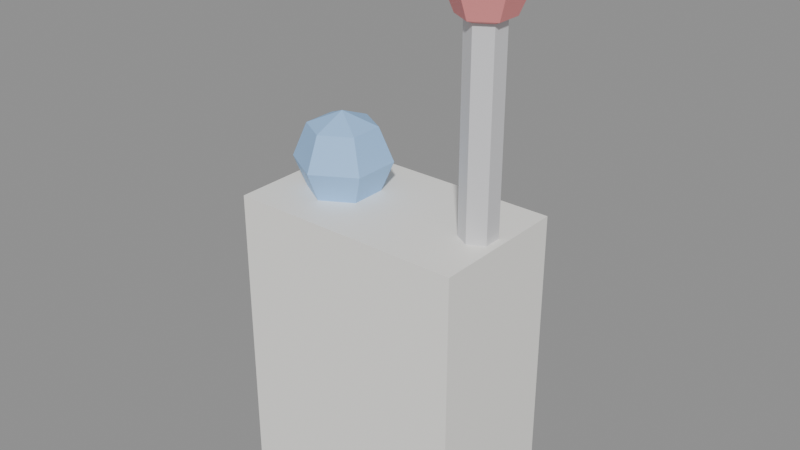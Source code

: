 # Source: KID_MONITOR_BEBE_v01.blend  (saved by Blender 4.2.66; exported with 4.5.12 LTS)
import bpy
from mathutils import Matrix  # noqa: F401  (used for matrix-valued properties, if any)

bpy.ops.wm.read_factory_settings(use_empty=True)
scene = bpy.context.scene
scene.name = 'Scene'

# ---- materials (node trees are filled in below, after node groups)
mat_polyroom_pbr = bpy.data.materials.new('Polyroom_PBR')

# ---- material node trees
mat_polyroom_pbr.use_nodes = True; mat_polyroom_pbr.node_tree.nodes.clear()
_N = mat_polyroom_pbr.node_tree.nodes; _L = mat_polyroom_pbr.node_tree.links
n0 = _N.new('ShaderNodeOutputMaterial'); n0.name = 'Material Output'; n0.location = (300, 0)
n1 = _N.new('ShaderNodeBsdfPrincipled'); n1.name = 'Principled BSDF'; n1.location = (0, 0)
n2 = _N.new('ShaderNodeVertexColor'); n2.name = 'Color Attribute'; n2.location = (-300, 0)
n2.layer_name = 'Color'
_L.new(n2.outputs[0], n1.inputs[0])
_L.new(n1.outputs[0], n0.inputs[0])
n0.is_active_output = True

# ---- meshes
me_kid_monitor_bebe_v01 = bpy.data.meshes.new('KID_MONITOR_BEBE_v01')
me_kid_monitor_bebe_v01.from_pydata([(-0.1, -0.06, 0.0), (-0.1, -0.06, 0.25), (-0.1, 0.06, 0.0), (-0.1, 0.06, 0.25), (0.1, -0.06, 0.0), (0.1, -0.06, 0.25), (0.1, 0.06, 0.0), (0.1, 0.06, 0.25), (-0.07, 0.06, 0.105), (-0.07, 0.06, 0.205), (-0.07, 0.07, 0.105), (-0.07, 0.07, 0.205), (0.07, 0.06, 0.105), (0.07, 0.06, 0.205), (0.07, 0.07, 0.105), (0.07, 0.07, 0.205), (0.08, 0.015, 0.225), (0.08, 0.015, 0.425), (0.09299, 0.0075, 0.225), (0.09299, 0.0075, 0.425), (0.09299, -0.0075, 0.225), (0.09299, -0.0075, 0.425), (0.08, -0.015, 0.225), (0.08, -0.015, 0.425), (0.06701, -0.0075, 0.225), (0.06701, -0.0075, 0.425), (0.06701, 0.0075, 0.225), (0.06701, 0.0075, 0.425), (0.08, 0.02121, 0.4562), (0.08, 0.03, 0.435), (0.08, 0.02121, 0.4138), (0.09837, 0.01061, 0.4562), (0.106, 0.015, 0.435), (0.09837, 0.01061, 0.4138), (0.09837, -0.01061, 0.4562), (0.106, -0.015, 0.435), (0.09837, -0.01061, 0.4138), (0.08, -0.02121, 0.4562), (0.08, -0.03, 0.435), (0.08, -0.02121, 0.4138), (0.08, 0.0, 0.405), (0.08, 0.0, 0.465), (0.06163, -0.01061, 0.4562), (0.05402, -0.015, 0.435), (0.06163, -0.01061, 0.4138), (0.06163, 0.01061, 0.4562), (0.05402, 0.015, 0.435), (0.06163, 0.01061, 0.4138), (-0.05, 0.02828, 0.3033), (-0.05, 0.04, 0.275), (-0.05, 0.02828, 0.2467), (-0.02551, 0.01414, 0.3033), (-0.01536, 0.02, 0.275), (-0.02551, 0.01414, 0.2467), (-0.02551, -0.01414, 0.3033), (-0.01536, -0.02, 0.275), (-0.02551, -0.01414, 0.2467), (-0.05, -0.02828, 0.3033), (-0.05, -0.04, 0.275), (-0.05, -0.02828, 0.2467), (-0.05, 0.0, 0.235), (-0.05, 0.0, 0.315), (-0.07449, -0.01414, 0.3033), (-0.08464, -0.02, 0.275), (-0.07449, -0.01414, 0.2467), (-0.07449, 0.01414, 0.3033), (-0.08464, 0.02, 0.275), (-0.07449, 0.01414, 0.2467)], [], [(0, 1, 3, 2), (2, 3, 7, 6), (6, 7, 5, 4), (4, 5, 1, 0), (2, 6, 4, 0), (7, 3, 1, 5), (8, 9, 11, 10), (10, 11, 15, 14), (14, 15, 13, 12), (12, 13, 9, 8), (10, 14, 12, 8), (15, 11, 9, 13), (16, 17, 19, 18), (18, 19, 21, 20), (20, 21, 23, 22), (22, 23, 25, 24), (19, 17, 27, 25, 23, 21), (24, 25, 27, 26), (26, 27, 17, 16), (16, 18, 20, 22, 24, 26), (30, 29, 32, 33), (28, 41, 31), (40, 30, 33), (29, 28, 31, 32), (40, 33, 36), (32, 31, 34, 35), (33, 32, 35, 36), (31, 41, 34), (34, 41, 37), (40, 36, 39), (35, 34, 37, 38), (36, 35, 38, 39), (39, 38, 43, 44), (37, 41, 42), (40, 39, 44), (38, 37, 42, 43), (44, 43, 46, 47), (42, 41, 45), (40, 44, 47), (43, 42, 45, 46), (47, 46, 29, 30), (45, 41, 28), (40, 47, 30), (46, 45, 28, 29), (60, 50, 53), (49, 48, 51, 52), (50, 49, 52, 53), (48, 61, 51), (60, 53, 56), (52, 51, 54, 55), (53, 52, 55, 56), (51, 61, 54), (60, 56, 59), (55, 54, 57, 58), (56, 55, 58, 59), (54, 61, 57), (60, 59, 64), (58, 57, 62, 63), (59, 58, 63, 64), (57, 61, 62), (62, 61, 65), (60, 64, 67), (63, 62, 65, 66), (64, 63, 66, 67), (67, 66, 49, 50), (65, 61, 48), (60, 67, 50), (66, 65, 48, 49)])
_uv = me_kid_monitor_bebe_v01.uv_layers.new(name='UVMap')
_uv.uv.foreach_set('vector', [0.007657, 0.8371, 0.007657, 0.43, 0.2031, 0.43, 0.2031, 0.8371, 0.007657, 0.4147, 0.007657, 0.007657, 0.3333, 0.007657, 0.3333, 0.4147, 0.2184, 0.8371, 0.2184, 0.43, 0.4138, 0.43, 0.4138, 0.8371, 0.3486, 0.4147, 0.3486, 0.007657, 0.6743, 0.007657, 0.6743, 0.4147, 0.6398, 0.7491, 0.6398, 0.43, 0.8352, 0.43, 0.8352, 0.7491, 0.4291, 0.7491, 0.4291, 0.43, 0.6245, 0.43, 0.6245, 0.7491, 0.797, 0.4138, 0.797, 0.2509, 0.8133, 0.2509, 0.8133, 0.4138, 0.8524, 0.2356, 0.6896, 0.2356, 0.6896, 0.007657, 0.8524, 0.007657, 0.8286, 0.4138, 0.8286, 0.2509, 0.8449, 0.2509, 0.8449, 0.4138, 0.5919, 0.9923, 0.4291, 0.9923, 0.4291, 0.7644, 0.5919, 0.7644, 0.9479, 0.892, 0.9479, 0.6687, 0.9641, 0.6687, 0.9641, 0.892, 0.9479, 0.6534, 0.9479, 0.43, 0.9641, 0.43, 0.9641, 0.6534, 0.8717, 0.7557, 0.8717, 0.43, 0.8928, 0.43, 0.8928, 0.7557, 0.9081, 0.7557, 0.9081, 0.43, 0.9325, 0.43, 0.9325, 0.7557, 0.8678, 0.3333, 0.8678, 0.007657, 0.8889, 0.007657, 0.8889, 0.3333, 0.8889, 0.3333, 0.8889, 0.007657, 0.9101, 0.007657, 0.9101, 0.3333, 0.8105, 0.9199, 0.7895, 0.9083, 0.7895, 0.8842, 0.8105, 0.8718, 0.8316, 0.8835, 0.8316, 0.9075, 0.9254, 0.3333, 0.9254, 0.007657, 0.9498, 0.007657, 0.9498, 0.3333, 0.8505, 0.7557, 0.8505, 0.43, 0.8717, 0.43, 0.8717, 0.7557, 0.8602, 0.3773, 0.8813, 0.3657, 0.9023, 0.3781, 0.9023, 0.4021, 0.8813, 0.4138, 0.8602, 0.4014, 0.322, 0.8947, 0.2875, 0.8947, 0.2875, 0.8524, 0.322, 0.8648, 0.3373, 0.8689, 0.3686, 0.884, 0.3373, 0.9029, 0.7459, 0.9083, 0.7146, 0.9234, 0.7146, 0.8893, 0.2875, 0.8947, 0.2529, 0.8947, 0.2529, 0.8648, 0.2875, 0.8524, 0.7459, 0.9083, 0.7146, 0.8893, 0.7444, 0.8718, 0.6072, 0.927, 0.6144, 0.8925, 0.6489, 0.8925, 0.6561, 0.927, 0.6144, 0.9616, 0.6072, 0.927, 0.6561, 0.927, 0.6489, 0.9616, 0.3373, 0.9029, 0.3686, 0.884, 0.3671, 0.9205, 0.3671, 0.9205, 0.3686, 0.884, 0.3969, 0.904, 0.7459, 0.9083, 0.7444, 0.8718, 0.7742, 0.8883, 0.2031, 0.937, 0.1685, 0.9247, 0.1685, 0.8947, 0.2031, 0.8947, 0.2376, 0.9247, 0.2031, 0.937, 0.2031, 0.8947, 0.2376, 0.8947, 0.2376, 0.8947, 0.2031, 0.8947, 0.2031, 0.8524, 0.2376, 0.8648, 0.3969, 0.904, 0.3686, 0.884, 0.3969, 0.87, 0.7459, 0.9083, 0.7742, 0.8883, 0.7742, 0.9223, 0.2031, 0.8947, 0.1685, 0.8947, 0.1685, 0.8648, 0.2031, 0.8524, 0.8577, 0.9461, 0.8505, 0.9116, 0.8994, 0.9116, 0.8922, 0.9461, 0.3969, 0.87, 0.3686, 0.884, 0.3671, 0.8524, 0.7459, 0.9083, 0.7742, 0.9223, 0.7444, 0.9398, 0.8505, 0.9116, 0.8577, 0.877, 0.8922, 0.877, 0.8994, 0.9116, 0.322, 0.9247, 0.2875, 0.937, 0.2875, 0.8947, 0.322, 0.8947, 0.3671, 0.8524, 0.3686, 0.884, 0.3373, 0.8689, 0.7459, 0.9083, 0.7444, 0.9398, 0.7146, 0.9234, 0.2875, 0.937, 0.2529, 0.9247, 0.2529, 0.8947, 0.2875, 0.8947, 0.7499, 0.8104, 0.7537, 0.7644, 0.7928, 0.7874, 0.6533, 0.8208, 0.6072, 0.8208, 0.6072, 0.7809, 0.6533, 0.7644, 0.6993, 0.8208, 0.6533, 0.8208, 0.6533, 0.7644, 0.6993, 0.7809, 0.8505, 0.793, 0.8921, 0.8131, 0.8505, 0.8383, 0.7499, 0.8104, 0.7928, 0.7874, 0.7928, 0.8335, 0.0881, 0.8985, 0.09764, 0.8524, 0.1437, 0.8524, 0.1532, 0.8985, 0.09764, 0.9446, 0.0881, 0.8985, 0.1532, 0.8985, 0.1437, 0.9446, 0.8505, 0.8383, 0.8921, 0.8131, 0.8902, 0.8617, 0.7499, 0.8104, 0.7928, 0.8335, 0.7537, 0.8565, 0.7357, 0.3637, 0.6896, 0.3472, 0.6896, 0.3073, 0.7357, 0.3073, 0.7817, 0.3472, 0.7357, 0.3637, 0.7357, 0.3073, 0.7817, 0.3073, 0.8902, 0.8617, 0.8921, 0.8131, 0.9299, 0.8398, 0.7499, 0.8104, 0.7537, 0.8565, 0.7146, 0.8335, 0.7357, 0.3073, 0.6896, 0.3073, 0.6896, 0.2675, 0.7357, 0.2509, 0.7817, 0.3073, 0.7357, 0.3073, 0.7357, 0.2509, 0.7817, 0.2675, 0.9299, 0.8398, 0.8921, 0.8131, 0.9299, 0.7944, 0.9299, 0.7944, 0.8921, 0.8131, 0.8902, 0.771, 0.7499, 0.8104, 0.7146, 0.8335, 0.7146, 0.7874, 0.007657, 0.8985, 0.0172, 0.8524, 0.06325, 0.8524, 0.07279, 0.8985, 0.0172, 0.9446, 0.007657, 0.8985, 0.07279, 0.8985, 0.06325, 0.9446, 0.6993, 0.8607, 0.6533, 0.8772, 0.6533, 0.8208, 0.6993, 0.8208, 0.8902, 0.771, 0.8921, 0.8131, 0.8505, 0.793, 0.7499, 0.8104, 0.7146, 0.7874, 0.7537, 0.7644, 0.6533, 0.8772, 0.6072, 0.8607, 0.6072, 0.8208, 0.6533, 0.8208])
_ca = me_kid_monitor_bebe_v01.color_attributes.new('Color', 'FLOAT_COLOR', 'POINT')
_ca.data.foreach_set('color', [0.95, 0.94, 0.9, 1.0, 0.95, 0.94, 0.9, 1.0, 0.95, 0.94, 0.9, 1.0, 0.95, 0.94, 0.9, 1.0, 0.95, 0.94, 0.9, 1.0, 0.95, 0.94, 0.9, 1.0, 0.95, 0.94, 0.9, 1.0, 0.95, 0.94, 0.9, 1.0, 0.3, 0.3, 0.35, 1.0, 0.3, 0.3, 0.35, 1.0, 0.3, 0.3, 0.35, 1.0, 0.3, 0.3, 0.35, 1.0, 0.3, 0.3, 0.35, 1.0, 0.3, 0.3, 0.35, 1.0, 0.3, 0.3, 0.35, 1.0, 0.3, 0.3, 0.35, 1.0, 0.7, 0.7, 0.72, 1.0, 0.7, 0.7, 0.72, 1.0, 0.7, 0.7, 0.72, 1.0, 0.7, 0.7, 0.72, 1.0, 0.7, 0.7, 0.72, 1.0, 0.7, 0.7, 0.72, 1.0, 0.7, 0.7, 0.72, 1.0, 0.7, 0.7, 0.72, 1.0, 0.7, 0.7, 0.72, 1.0, 0.7, 0.7, 0.72, 1.0, 0.7, 0.7, 0.72, 1.0, 0.7, 0.7, 0.72, 1.0, 0.9, 0.3, 0.3, 1.0, 0.9, 0.3, 0.3, 1.0, 0.9, 0.3, 0.3, 1.0, 0.9, 0.3, 0.3, 1.0, 0.9, 0.3, 0.3, 1.0, 0.9, 0.3, 0.3, 1.0, 0.9, 0.3, 0.3, 1.0, 0.9, 0.3, 0.3, 1.0, 0.9, 0.3, 0.3, 1.0, 0.9, 0.3, 0.3, 1.0, 0.9, 0.3, 0.3, 1.0, 0.9, 0.3, 0.3, 1.0, 0.9, 0.3, 0.3, 1.0, 0.9, 0.3, 0.3, 1.0, 0.9, 0.3, 0.3, 1.0, 0.9, 0.3, 0.3, 1.0, 0.9, 0.3, 0.3, 1.0, 0.9, 0.3, 0.3, 1.0, 0.9, 0.3, 0.3, 1.0, 0.9, 0.3, 0.3, 1.0, 0.35, 0.6, 0.95, 1.0, 0.35, 0.6, 0.95, 1.0, 0.35, 0.6, 0.95, 1.0, 0.35, 0.6, 0.95, 1.0, 0.35, 0.6, 0.95, 1.0, 0.35, 0.6, 0.95, 1.0, 0.35, 0.6, 0.95, 1.0, 0.35, 0.6, 0.95, 1.0, 0.35, 0.6, 0.95, 1.0, 0.35, 0.6, 0.95, 1.0, 0.35, 0.6, 0.95, 1.0, 0.35, 0.6, 0.95, 1.0, 0.35, 0.6, 0.95, 1.0, 0.35, 0.6, 0.95, 1.0, 0.35, 0.6, 0.95, 1.0, 0.35, 0.6, 0.95, 1.0, 0.35, 0.6, 0.95, 1.0, 0.35, 0.6, 0.95, 1.0, 0.35, 0.6, 0.95, 1.0, 0.35, 0.6, 0.95, 1.0])
me_kid_monitor_bebe_v01.materials.append(mat_polyroom_pbr)
me_kid_monitor_bebe_v01.update()

# ---- objects
ob_kid_monitor_bebe_v01 = bpy.data.objects.new('KID_MONITOR_BEBE_v01', me_kid_monitor_bebe_v01)

# ---- transforms, parenting, visibility, modifiers, constraints
ob_kid_monitor_bebe_v01.location = (0.0, 0.0, 0.0)

# ---- collection membership
scene.collection.objects.link(ob_kid_monitor_bebe_v01)

# ---- scene / render settings (as saved in the file)
scene.frame_start = 1; scene.frame_end = 250; scene.frame_set(1)
scene.render.engine = 'BLENDER_EEVEE_NEXT'
bpy.context.view_layer.update()

# ---- added for rendering (the .blend has no active camera and no usable light): camera, sun + grey world if the file has none
cam_auto = bpy.data.cameras.new('AutoCamera')
cam_auto.lens = 50.0
cam_auto.sensor_width = 36.0
cam_auto.clip_end = 1000.0
ob_auto_camera = bpy.data.objects.new('AutoCamera', cam_auto)
scene.collection.objects.link(ob_auto_camera)
ob_auto_camera.location = (0.48867, -0.577815, 0.621044)
ob_auto_camera.rotation_euler = (1.09748, -7.21219e-08, 0.694738)
scene.camera = ob_auto_camera
light_auto_sun = bpy.data.lights.new('AutoSun', 'SUN')
light_auto_sun.energy = 3.0
light_auto_sun.angle = 0.0523599
ob_auto_sun = bpy.data.objects.new('AutoSun', light_auto_sun)
scene.collection.objects.link(ob_auto_sun)
ob_auto_sun.rotation_euler = (0.872665, 0.174533, 0.523599)
if scene.world is None:
    world_auto = bpy.data.worlds.new('AutoWorld')
    world_auto.color = (0.3, 0.3, 0.3)
    scene.world = world_auto
bpy.context.view_layer.update()
